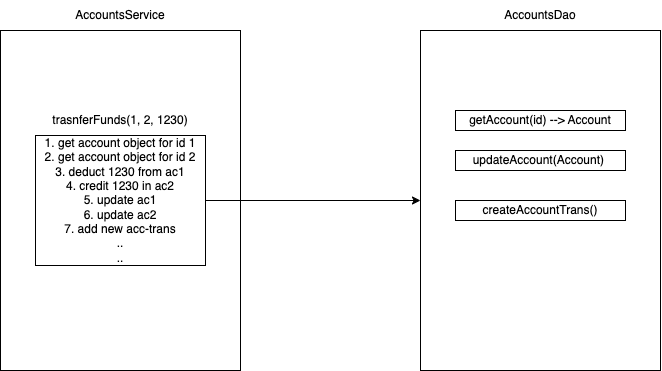

The diagram above was exported from draw.io. Its source (the exported page's mxGraphModel, read from the mxfile embedded in the PNG):
<mxGraphModel dx="999" dy="495" grid="1" gridSize="10" guides="1" tooltips="1" connect="1" arrows="1" fold="1" page="1" pageScale="1" pageWidth="827" pageHeight="1169" math="0" shadow="0">
  <root>
    <mxCell id="0" />
    <mxCell id="1" parent="0" />
    <mxCell id="2" value="" style="rounded=0;whiteSpace=wrap;html=1;" vertex="1" parent="1">
      <mxGeometry x="70" y="120" width="240" height="340" as="geometry" />
    </mxCell>
    <mxCell id="3" value="AccountsService" style="text;html=1;strokeColor=none;fillColor=none;align=center;verticalAlign=middle;whiteSpace=wrap;rounded=0;" vertex="1" parent="1">
      <mxGeometry x="70" y="90" width="240" height="30" as="geometry" />
    </mxCell>
    <mxCell id="4" value="" style="rounded=0;whiteSpace=wrap;html=1;" vertex="1" parent="1">
      <mxGeometry x="490" y="120" width="240" height="340" as="geometry" />
    </mxCell>
    <mxCell id="5" value="AccountsDao" style="text;html=1;strokeColor=none;fillColor=none;align=center;verticalAlign=middle;whiteSpace=wrap;rounded=0;" vertex="1" parent="1">
      <mxGeometry x="490" y="90" width="240" height="30" as="geometry" />
    </mxCell>
    <mxCell id="11" style="edgeStyle=none;html=1;exitX=1;exitY=0.5;exitDx=0;exitDy=0;entryX=0;entryY=0.5;entryDx=0;entryDy=0;" edge="1" parent="1" source="6" target="4">
      <mxGeometry relative="1" as="geometry" />
    </mxCell>
    <mxCell id="6" value="1. get account object for id 1&lt;br&gt;2. get account object for id 2&lt;br&gt;3. deduct 1230 from ac1&lt;br&gt;4. credit 1230 in ac2&lt;br&gt;5. update ac1&lt;br&gt;6. update ac2&lt;br&gt;7. add new acc-trans&lt;br&gt;..&lt;br&gt;.." style="rounded=0;whiteSpace=wrap;html=1;" vertex="1" parent="1">
      <mxGeometry x="105" y="225" width="170" height="130" as="geometry" />
    </mxCell>
    <mxCell id="7" value="trasnferFunds(1, 2, 1230)" style="text;html=1;strokeColor=none;fillColor=none;align=center;verticalAlign=middle;whiteSpace=wrap;rounded=0;" vertex="1" parent="1">
      <mxGeometry x="70" y="195" width="240" height="30" as="geometry" />
    </mxCell>
    <mxCell id="8" value="getAccount(id) --&amp;gt; Account" style="rounded=0;whiteSpace=wrap;html=1;" vertex="1" parent="1">
      <mxGeometry x="525" y="200" width="170" height="20" as="geometry" />
    </mxCell>
    <mxCell id="9" value="updateAccount(Account)&amp;nbsp;" style="rounded=0;whiteSpace=wrap;html=1;" vertex="1" parent="1">
      <mxGeometry x="525" y="240" width="170" height="20" as="geometry" />
    </mxCell>
    <mxCell id="10" value="createAccountTrans()" style="rounded=0;whiteSpace=wrap;html=1;" vertex="1" parent="1">
      <mxGeometry x="525" y="290" width="170" height="20" as="geometry" />
    </mxCell>
  </root>
</mxGraphModel>